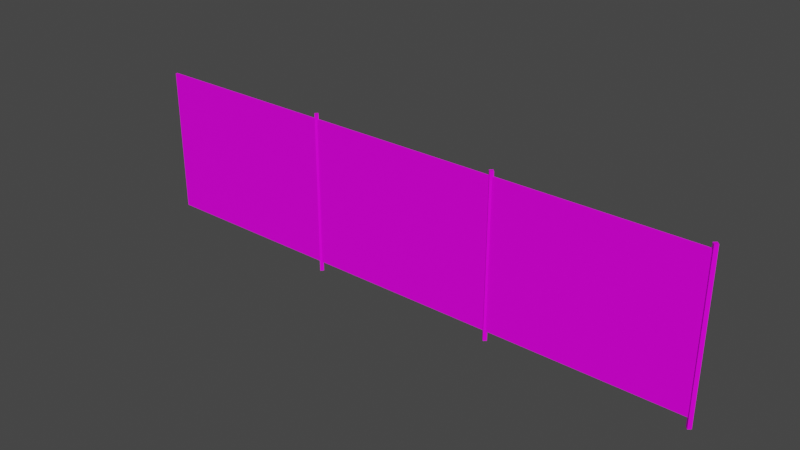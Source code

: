 # Source: Fence03Long.blend  (saved by Blender 4.2.66; exported with 4.5.12 LTS)
import bpy
from mathutils import Matrix  # noqa: F401  (used for matrix-valued properties, if any)

bpy.ops.wm.read_factory_settings(use_empty=True)
scene = bpy.context.scene
scene.name = 'Scene'

# ---- collections
col_collection = bpy.data.collections.new('Collection'); scene.collection.children.link(col_collection)

# ---- images (referenced by path relative to the original .blend; pixels are not part of the script)
import os
ASSET_DIR = os.environ.get("B2B_ASSET_DIR", "")  # directory of the original .blend (textures are referenced by path, not embedded)
HERE = os.path.dirname(os.path.abspath(__file__))  # packed textures are extracted next to this script under _unpacked/

def load_image(name, relpath, width, height, colorspace="sRGB"):
    """Load a texture the original file referenced (path relative to the .blend, or extracted next to this script)."""
    p = next((c for c in (os.path.join(HERE, relpath), os.path.join(ASSET_DIR, relpath)) if relpath and os.path.exists(c)), "")
    if p:
        img = bpy.data.images.load(p, check_existing=True)
        img.name = name
    else:  # same state as the original file: an image datablock whose file is absent (Cycles renders it pink)
        img = bpy.data.images.new(name, width, height)
        img.source = "FILE"
        img.filepath = "//" + (relpath or name)
    img.colorspace_settings.name = colorspace
    return img
img_fence03_a_png = load_image('Fence03_a.png', 'Fence03_a.png', 1024, 1024, 'sRGB')

# ---- materials (node trees are filled in below, after node groups)
mat_material = bpy.data.materials.new('Material')
mat_material.alpha_threshold = 0.0
mat_material.use_transparent_shadow = False
mat_material.roughness = 0.5
mat_material.line_color = (0.0, 0.0, 0.0, 1.0)

# ---- material node trees
mat_material.use_nodes = True; mat_material.node_tree.nodes.clear()
_N = mat_material.node_tree.nodes; _L = mat_material.node_tree.links
n0 = _N.new('ShaderNodeOutputMaterial'); n0.name = 'Material Output'; n0.location = (300, 300)
n1 = _N.new('ShaderNodeBsdfPrincipled'); n1.name = 'Principled BSDF'; n1.location = (10, 300)
n1.distribution = 'GGX'
n1.subsurface_method = 'RANDOM_WALK_SKIN'
n1.inputs[3].default_value = 1.45
n1.inputs[13].default_value = 0.15
n1.inputs[27].default_value = (0.0, 0.0, 0.0, 1.0)
n1.inputs[28].default_value = 1.0
n2 = _N.new('ShaderNodeTexImage'); n2.name = 'Image Texture'; n2.location = (-280, 280)
n2.image = img_fence03_a_png
n2.interpolation = 'Closest'
_L.new(n1.outputs[0], n0.inputs[0])
_L.new(n2.outputs[0], n1.inputs[0])
n0.is_active_output = True

# ---- world
world_world = bpy.data.worlds.new('World'); scene.world = world_world
world_world.use_nodes = True; world_world.node_tree.nodes.clear()
_N = world_world.node_tree.nodes; _L = world_world.node_tree.links
n0 = _N.new('ShaderNodeOutputWorld'); n0.name = 'World Output'; n0.location = (300, 300)
n1 = _N.new('ShaderNodeBackground'); n1.name = 'Background'; n1.location = (10, 300)
n1.inputs[0].default_value = (0.05088, 0.05088, 0.05088, 1.0)
_L.new(n1.outputs[0], n0.inputs[0])
n0.is_active_output = True
world_world.color = (0.05088, 0.05088, 0.05088)
world_world.use_sun_shadow = False
world_world.sun_shadow_jitter_overblur = 0.0

# ---- meshes
me_cube_001 = bpy.data.meshes.new('Cube.001')
me_cube_001.from_pydata([(0.0, -0.02, 0.2), (0.0, -0.02, 3.225), (0.0, 0.02, 3.225), (-12.0, -0.02, 0.2), (-12.0, -0.02, 3.225), (-12.0, 0.02, 0.2), (-12.0, 0.02, 3.225), (0.0, 0.02, 0.2)], [], [(5, 6, 2, 7), (0, 1, 4, 3), (5, 7, 0, 3), (2, 6, 4, 1)])
_uv = me_cube_001.uv_layers.new(name='UVMap')
_uv.uv.foreach_set('vector', [0.007812, 0.0625, 0.007812, 0.9766, 1.0, 0.9766, 1.0, 0.0625, 1.0, 0.0625, 1.0, 0.9766, 0.007812, 0.9766, 0.007812, 0.0625, 0.01302, 0.5156, 0.3307, 0.5156, 0.3307, 0.5312, 0.01302, 0.5312, 0.01302, 0.375, 0.3307, 0.375, 0.3307, 0.3906, 0.01302, 0.3906])
me_cube_001.materials.append(mat_material)
me_cube_001.update()
me_cube_002 = bpy.data.meshes.new('Cube.002')
me_cube_002.from_pydata([(0.0, 0.05303, 3.33), (0.0, 0.05303, 0.0), (0.05303, 0.0, 3.33), (0.05303, 0.0, 0.0), (-0.05303, 0.0, 3.33), (-0.05303, 0.0, 0.0), (0.0, -0.05303, 3.33), (0.0, -0.05303, 0.0)], [], [(0, 4, 6, 2), (3, 2, 6, 7), (7, 6, 4, 5), (1, 0, 2, 3), (5, 4, 0, 1)])
_uv = me_cube_002.uv_layers.new(name='UVMap')
_uv.uv.foreach_set('vector', [0.6667, 1.0, 0.6667, 0.9766, 0.6771, 0.9766, 0.6771, 1.0, 0.6667, 0.0, 0.6667, 0.9766, 0.6771, 0.9766, 0.6771, 0.0, 0.6667, 0.0, 0.6667, 0.9766, 0.6771, 0.9766, 0.6771, 0.0, 0.6771, 0.0, 0.6771, 0.9766, 0.6667, 0.9766, 0.6667, 0.0, 0.6667, 0.9766, 0.6667, 0.0, 0.6771, 0.0, 0.6771, 0.9766])
me_cube_002.materials.append(mat_material)
me_cube_002.update()
me_cube_003 = bpy.data.meshes.new('Cube.003')
me_cube_003.from_pydata([(-4.0, 0.05303, 3.33), (-4.0, 0.05303, 0.0), (-3.947, 0.0, 3.33), (-3.947, 0.0, 0.0), (-4.053, 0.0, 3.33), (-4.053, 0.0, 0.0), (-4.0, -0.05303, 3.33), (-4.0, -0.05303, 0.0)], [], [(0, 4, 6, 2), (3, 2, 6, 7), (7, 6, 4, 5), (1, 0, 2, 3), (5, 4, 0, 1)])
_uv = me_cube_003.uv_layers.new(name='UVMap')
_uv.uv.foreach_set('vector', [0.0, 1.0, 0.0, 0.9766, 0.01042, 0.9766, 0.01042, 1.0, 0.3464, 0.0, 0.3464, 0.9766, 0.3359, 0.9766, 0.3359, 0.0, 0.3464, 0.0, 0.3464, 0.9766, 0.3359, 0.9766, 0.3359, 0.0, 0.3438, 0.0, 0.3438, 0.9766, 0.3359, 0.9766, 0.3359, 0.0, 0.3464, 0.0, 0.3464, 0.9766, 0.3359, 0.9766, 0.3359, 0.0])
me_cube_003.materials.append(mat_material)
me_cube_003.update()
me_cube_004 = bpy.data.meshes.new('Cube.004')
me_cube_004.from_pydata([(-8.0, 0.05303, 3.33), (-8.0, 0.05303, 0.0), (-7.947, 0.0, 3.33), (-7.947, 0.0, 0.0), (-8.053, 0.0, 3.33), (-8.053, 0.0, 0.0), (-8.0, -0.05303, 3.33), (-8.0, -0.05303, 0.0)], [], [(0, 4, 6, 2), (3, 2, 6, 7), (7, 6, 4, 5), (1, 0, 2, 3), (5, 4, 0, 1)])
_uv = me_cube_004.uv_layers.new(name='UVMap')
_uv.uv.foreach_set('vector', [0.0, 1.0, 0.0, 0.9766, 0.01042, 0.9766, 0.01042, 1.0, 0.0, 0.9766, 0.0, 0.0, 0.01042, 0.0, 0.01042, 0.9766, 0.01042, 0.0, 0.01042, 0.9766, 0.0, 0.9766, 0.0, 0.0, 0.01042, 0.0, 0.01042, 0.9766, 0.0, 0.9766, 0.0, 0.0, 0.01042, 0.0, 0.01042, 0.9766, 0.0, 0.9766, 0.0, 0.0])
me_cube_004.materials.append(mat_material)
me_cube_004.update()

# ---- objects
ob_fence03 = bpy.data.objects.new('Fence03', me_cube_001)
ob_fence03pole01 = bpy.data.objects.new('Fence03Pole01', me_cube_002)
ob_fence03pole02 = bpy.data.objects.new('Fence03Pole02', me_cube_003)
ob_fence03pole03 = bpy.data.objects.new('Fence03Pole03', me_cube_004)

# ---- transforms, parenting, visibility, modifiers, constraints
ob_fence03.location = (0.0, 0.0, 0.0)
ob_fence03pole01.location = (0.0, 0.0, 0.0)
ob_fence03pole02.location = (0.0, 0.0, 0.0)
ob_fence03pole03.location = (0.0, 0.0, 0.0)

# ---- collection membership
col_collection.objects.link(ob_fence03)
col_collection.objects.link(ob_fence03pole01)
col_collection.objects.link(ob_fence03pole02)
col_collection.objects.link(ob_fence03pole03)

# ---- scene / render settings (as saved in the file)
scene.frame_start = 1; scene.frame_end = 250; scene.frame_set(1)
scene.render.engine = 'BLENDER_EEVEE_NEXT'
scene.cycles.sampling_pattern = 'TABULATED_SOBOL'
scene.view_settings.view_transform = 'Filmic'
bpy.context.view_layer.update()

# ---- added for rendering (the .blend has no active camera and no usable light): camera, sun
cam_auto = bpy.data.cameras.new('AutoCamera')
cam_auto.lens = 50.0
cam_auto.sensor_width = 36.0
cam_auto.clip_end = 1000.0
ob_auto_camera = bpy.data.objects.new('AutoCamera', cam_auto)
scene.collection.objects.link(ob_auto_camera)
ob_auto_camera.location = (5.59648, -13.884, 10.921)
ob_auto_camera.rotation_euler = (1.09748, -7.21219e-08, 0.694738)
scene.camera = ob_auto_camera
light_auto_sun = bpy.data.lights.new('AutoSun', 'SUN')
light_auto_sun.energy = 3.0
light_auto_sun.angle = 0.0523599
ob_auto_sun = bpy.data.objects.new('AutoSun', light_auto_sun)
scene.collection.objects.link(ob_auto_sun)
ob_auto_sun.rotation_euler = (0.872665, 0.174533, 0.523599)
bpy.context.view_layer.update()
